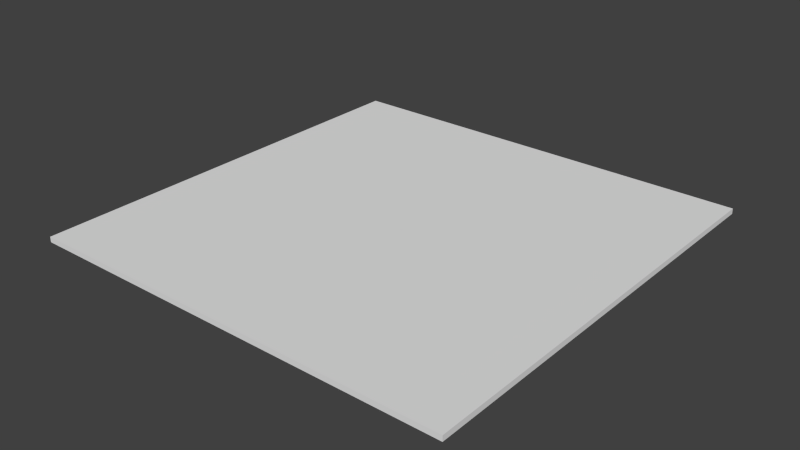 # Source: floor.blend  (saved by Blender 2.76.0; exported with 4.5.12 LTS)
import bpy
from mathutils import Matrix  # noqa: F401  (used for matrix-valued properties, if any)

bpy.ops.wm.read_factory_settings(use_empty=True)
scene = bpy.context.scene
scene.name = 'Scene'

# ---- collections
col_collection_1 = bpy.data.collections.new('Collection 1'); scene.collection.children.link(col_collection_1)

# ---- world
world_world = bpy.data.worlds.new('World'); scene.world = world_world
world_world.color = (0.05088, 0.05088, 0.05088)
world_world.use_sun_shadow = False
world_world.sun_shadow_jitter_overblur = 0.0
world_world.cycles.sampling_method = 'MANUAL'
world_world.cycles.sample_map_resolution = 256

# ---- meshes
me_cube_001 = bpy.data.meshes.new('Cube.001')
me_cube_001.from_pydata([(-8.0, -8.0, -0.1), (-8.0, -8.0, 0.1), (-8.0, 8.0, -0.1), (-8.0, 8.0, 0.1), (8.0, -8.0, -0.1), (8.0, -8.0, 0.1), (8.0, 8.0, -0.1), (8.0, 8.0, 0.1)], [], [(1, 3, 2, 0), (3, 7, 6, 2), (7, 5, 4, 6), (5, 1, 0, 4), (0, 2, 6, 4), (5, 7, 3, 1)])
me_cube_001.use_remesh_preserve_volume = False
me_cube_001.use_remesh_preserve_attributes = False
me_cube_001.use_mirror_vertex_groups = False
me_cube_001.update()

# ---- objects
ob_cube = bpy.data.objects.new('Cube', me_cube_001)

# ---- transforms, parenting, visibility, modifiers, constraints
ob_cube.location = (0.0, 0.0, 1.0)
ob_cube.lineart.crease_threshold = 0.0

# ---- collection membership
col_collection_1.objects.link(ob_cube)

# ---- scene / render settings (as saved in the file)
scene.frame_start = 1; scene.frame_end = 250; scene.frame_set(1)
scene.render.engine = 'BLENDER_EEVEE_NEXT'
scene.render.resolution_percentage = 50
scene.render.dither_intensity = 0.0
scene.cycles.use_denoising = False
scene.cycles.samples = 10
scene.cycles.sampling_pattern = 'TABULATED_SOBOL'
scene.cycles.light_sampling_threshold = 0.0
scene.cycles.use_adaptive_sampling = False
scene.cycles.use_light_tree = False
scene.cycles.blur_glossy = 0.0
scene.cycles.pixel_filter_type = 'GAUSSIAN'
scene.cycles.sample_clamp_indirect = 0.0
scene.view_settings.view_transform = 'Standard'
bpy.context.view_layer.update()

# ---- added for rendering (the .blend has no active camera and no usable light): camera, sun
cam_auto = bpy.data.cameras.new('AutoCamera')
cam_auto.lens = 50.0
cam_auto.sensor_width = 36.0
cam_auto.clip_end = 1000.0
ob_auto_camera = bpy.data.objects.new('AutoCamera', cam_auto)
scene.collection.objects.link(ob_auto_camera)
ob_auto_camera.location = (20.9363, -25.1235, 17.749)
ob_auto_camera.rotation_euler = (1.09748, -7.21219e-08, 0.694738)
scene.camera = ob_auto_camera
light_auto_sun = bpy.data.lights.new('AutoSun', 'SUN')
light_auto_sun.energy = 3.0
light_auto_sun.angle = 0.0523599
ob_auto_sun = bpy.data.objects.new('AutoSun', light_auto_sun)
scene.collection.objects.link(ob_auto_sun)
ob_auto_sun.rotation_euler = (0.872665, 0.174533, 0.523599)
bpy.context.view_layer.update()

